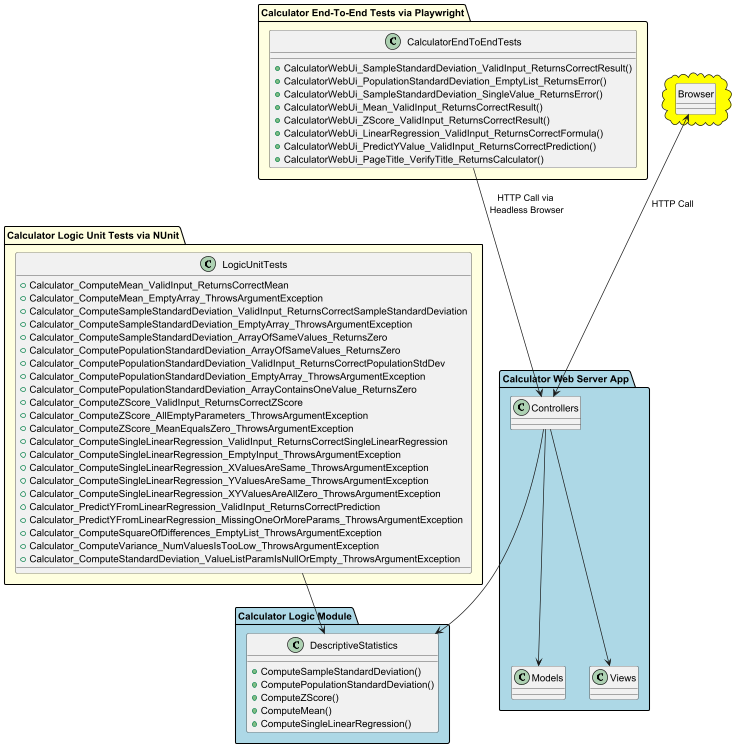

The diagram above was rendered by PlantUML. Its source (embedded in the PNG):
@startuml
allowmixing

package "Calculator Logic Module" #lightblue {
class DescriptiveStatistics {
+ ComputeSampleStandardDeviation()
+ ComputePopulationStandardDeviation()
+ ComputeZScore()
+ ComputeMean()
+ ComputeSingleLinearRegression()
}
}

package "Calculator Logic Unit Tests via NUnit" #lightyellow {
class LogicUnitTests {
+ Calculator_ComputeMean_ValidInput_ReturnsCorrectMean
+ Calculator_ComputeMean_EmptyArray_ThrowsArgumentException
+ Calculator_ComputeSampleStandardDeviation_ValidInput_ReturnsCorrectSampleStandardDeviation
+ Calculator_ComputeSampleStandardDeviation_EmptyArray_ThrowsArgumentException
+ Calculator_ComputeSampleStandardDeviation_ArrayOfSameValues_ReturnsZero
+ Calculator_ComputePopulationStandardDeviation_ArrayOfSameValues_ReturnsZero
+ Calculator_ComputePopulationStandardDeviation_ValidInput_ReturnsCorrectPopulationStdDev
+ Calculator_ComputePopulationStandardDeviation_EmptyArray_ThrowsArgumentException
+ Calculator_ComputePopulationStandardDeviation_ArrayContainsOneValue_ReturnsZero
+ Calculator_ComputeZScore_ValidInput_ReturnsCorrectZScore
+ Calculator_ComputeZScore_AllEmptyParameters_ThrowsArgumentException
+ Calculator_ComputeZScore_MeanEqualsZero_ThrowsArgumentException
+ Calculator_ComputeSingleLinearRegression_ValidInput_ReturnsCorrectSingleLinearRegression
+ Calculator_ComputeSingleLinearRegression_EmptyInput_ThrowsArgumentException
+ Calculator_ComputeSingleLinearRegression_XValuesAreSame_ThrowsArgumentException
+ Calculator_ComputeSingleLinearRegression_YValuesAreSame_ThrowsArgumentException
+ Calculator_ComputeSingleLinearRegression_XYValuesAreAllZero_ThrowsArgumentException
+ Calculator_PredictYFromLinearRegression_ValidInput_ReturnsCorrectPrediction
+ Calculator_PredictYFromLinearRegression_MissingOneOrMoreParams_ThrowsArgumentException
+ Calculator_ComputeSquareOfDifferences_EmptyList_ThrowsArgumentException
+ Calculator_ComputeVariance_NumValuesIsTooLow_ThrowsArgumentException
+ Calculator_ComputeStandardDeviation_ValueListParamIsNullOrEmpty_ThrowsArgumentException
}

    LogicUnitTests --> DescriptiveStatistics
}

package "Calculator Web Server App" #lightblue {
class Models
class Views
class Controllers

    Controllers --> Views
    Controllers --> Models
    Controllers --> DescriptiveStatistics
}

package "Calculator End-To-End Tests via Playwright" #lightyellow {
class CalculatorEndToEndTests {
+ CalculatorWebUi_SampleStandardDeviation_ValidInput_ReturnsCorrectResult()
+ CalculatorWebUi_PopulationStandardDeviation_EmptyList_ReturnsError()
+ CalculatorWebUi_SampleStandardDeviation_SingleValue_ReturnsError()
+ CalculatorWebUi_Mean_ValidInput_ReturnsCorrectResult()
+ CalculatorWebUi_ZScore_ValidInput_ReturnsCorrectResult()
+ CalculatorWebUi_LinearRegression_ValidInput_ReturnsCorrectFormula()
+ CalculatorWebUi_PredictYValue_ValidInput_ReturnsCorrectPrediction()
+ CalculatorWebUi_PageTitle_VerifyTitle_ReturnsCalculator()
}

    CalculatorEndToEndTests --> Controllers : HTTP Call via\n Headless Browser
}

cloud #yellow {
hide circle
class Browser
Browser <--> Controllers : HTTP Call
}
@enduml